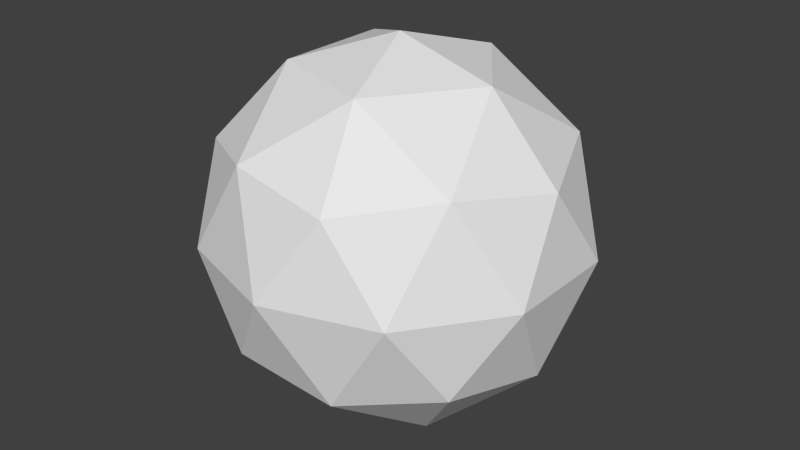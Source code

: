 # Source: Isosphere.blend  (saved by Blender 2.74.0; exported with 4.5.12 LTS)
import bpy
from mathutils import Matrix  # noqa: F401  (used for matrix-valued properties, if any)

bpy.ops.wm.read_factory_settings(use_empty=True)
scene = bpy.context.scene
scene.name = 'Scene'

# ---- collections
col_collection_1 = bpy.data.collections.new('Collection 1'); scene.collection.children.link(col_collection_1)

# ---- world
world_world = bpy.data.worlds.new('World'); scene.world = world_world
world_world.color = (0.05088, 0.05088, 0.05088)
world_world.use_sun_shadow = False
world_world.sun_shadow_jitter_overblur = 0.0
world_world.cycles.sampling_method = 'MANUAL'
world_world.cycles.sample_map_resolution = 256

# ---- meshes
me_icosphere_001 = bpy.data.meshes.new('Icosphere.001')
me_icosphere_001.from_pydata([(0.0, 0.0, -1.0), (0.7236, -0.5257, -0.4472), (-0.2764, -0.8506, -0.4472), (-0.8944, 0.0, -0.4472), (-0.2764, 0.8506, -0.4472), (0.7236, 0.5257, -0.4472), (0.2764, -0.8506, 0.4472), (-0.7236, -0.5257, 0.4472), (-0.7236, 0.5257, 0.4472), (0.2764, 0.8506, 0.4472), (0.8944, 0.0, 0.4472), (0.0, 0.0, 1.0), (-0.1625, -0.5, -0.8507), (0.4253, -0.309, -0.8507), (0.2629, -0.809, -0.5257), (0.8506, 0.0, -0.5257), (0.4253, 0.309, -0.8507), (-0.5257, 0.0, -0.8507), (-0.6882, -0.5, -0.5257), (-0.1625, 0.5, -0.8507), (-0.6882, 0.5, -0.5257), (0.2629, 0.809, -0.5257), (0.9511, -0.309, 0.0), (0.9511, 0.309, 0.0), (0.0, -1.0, 0.0), (0.5878, -0.809, 0.0), (-0.9511, -0.309, 0.0), (-0.5878, -0.809, 0.0), (-0.5878, 0.809, 0.0), (-0.9511, 0.309, 0.0), (0.5878, 0.809, 0.0), (0.0, 1.0, 0.0), (0.6882, -0.5, 0.5257), (-0.2629, -0.809, 0.5257), (-0.8506, 0.0, 0.5257), (-0.2629, 0.809, 0.5257), (0.6882, 0.5, 0.5257), (0.1625, -0.5, 0.8507), (0.5257, 0.0, 0.8507), (-0.4253, -0.309, 0.8507), (-0.4253, 0.309, 0.8507), (0.1625, 0.5, 0.8507), (0.6054, -0.187, 0.6952), (0.3624, -0.37, 0.6285)], [], [(0, 13, 12), (1, 13, 15), (0, 12, 17), (0, 17, 19), (0, 19, 16), (1, 15, 22), (2, 14, 24), (3, 18, 26), (4, 20, 28), (5, 21, 30), (1, 22, 25), (2, 24, 27), (3, 26, 29), (4, 28, 31), (5, 30, 23), (6, 32, 37), (7, 33, 39), (8, 34, 40), (9, 35, 41), (10, 36, 38), (38, 41, 11), (38, 36, 41), (36, 9, 41), (41, 40, 11), (41, 35, 40), (35, 8, 40), (40, 39, 11), (40, 34, 39), (34, 7, 39), (39, 37, 11), (39, 33, 37), (33, 6, 37), (37, 38, 11), (37, 32, 38), (32, 10, 38), (23, 36, 10), (23, 30, 36), (30, 9, 36), (31, 35, 9), (31, 28, 35), (28, 8, 35), (29, 34, 8), (29, 26, 34), (26, 7, 34), (27, 33, 7), (27, 24, 33), (24, 6, 33), (25, 32, 6), (25, 22, 32), (22, 10, 32), (30, 31, 9), (30, 21, 31), (21, 4, 31), (28, 29, 8), (28, 20, 29), (20, 3, 29), (26, 27, 7), (26, 18, 27), (18, 2, 27), (24, 25, 6), (24, 14, 25), (14, 1, 25), (22, 23, 10), (22, 15, 23), (15, 5, 23), (16, 21, 5), (16, 19, 21), (19, 4, 21), (19, 20, 4), (19, 17, 20), (17, 3, 20), (17, 18, 3), (17, 12, 18), (12, 2, 18), (15, 16, 5), (15, 13, 16), (13, 0, 16), (12, 14, 2), (12, 13, 14), (13, 1, 14)])
_uv = me_icosphere_001.uv_layers.new(name='UVMap')
_uv.uv.foreach_set('vector', [0.2966, 0.2348, 0.2526, 0.3522, 0.1818, 0.2283, 0.6942, 0.1846, 0.8098, 0.1196, 0.7813, 0.2625, 0.2966, 0.2348, 0.1818, 0.2283, 0.2628, 0.1263, 0.2966, 0.2348, 0.2628, 0.1263, 0.3873, 0.1643, 0.2966, 0.2348, 0.3873, 0.1643, 0.3994, 0.3065, 0.6942, 0.1846, 0.7813, 0.2625, 0.6571, 0.2955, 0.0733, 0.5649, 0.08729, 0.4219, 0.1951, 0.5213, 0.05091, 0.8466, 0.03632, 0.7037, 0.1649, 0.7801, 0.8231, 0.8649, 0.7476, 0.9872, 0.6953, 0.8511, 0.8587, 0.35, 0.9868, 0.3846, 0.8572, 0.4827, 0.6942, 0.1846, 0.6571, 0.2955, 0.5615, 0.1855, 0.0733, 0.5649, 0.1951, 0.5213, 0.1706, 0.6482, 0.05091, 0.8466, 0.1649, 0.7801, 0.1681, 0.9297, 0.8231, 0.8649, 0.6953, 0.8511, 0.7713, 0.7473, 0.8587, 0.35, 0.8572, 0.4827, 0.7478, 0.3865, 0.3072, 0.4973, 0.4051, 0.412, 0.4038, 0.5579, 0.263, 0.7147, 0.2883, 0.6065, 0.3927, 0.7035, 0.5866, 0.8228, 0.4613, 0.8508, 0.533, 0.7278, 0.7115, 0.6522, 0.6503, 0.7384, 0.6048, 0.6298, 0.6333, 0.4099, 0.7004, 0.5243, 0.5392, 0.5034, 0.5392, 0.5034, 0.6048, 0.6298, 0.4951, 0.6248, 0.5392, 0.5034, 0.7004, 0.5243, 0.6048, 0.6298, 0.7004, 0.5243, 0.7115, 0.6522, 0.6048, 0.6298, 0.6048, 0.6298, 0.533, 0.7278, 0.4951, 0.6248, 0.6048, 0.6298, 0.6503, 0.7384, 0.533, 0.7278, 0.6503, 0.7384, 0.5866, 0.8228, 0.533, 0.7278, 0.533, 0.7278, 0.3927, 0.7035, 0.4951, 0.6248, 0.533, 0.7278, 0.4613, 0.8508, 0.3927, 0.7035, 0.3026, 0.8388, 0.263, 0.7147, 0.3927, 0.7035, 0.3927, 0.7035, 0.4038, 0.5579, 0.4951, 0.6248, 0.3927, 0.7035, 0.2883, 0.6065, 0.4038, 0.5579, 0.2883, 0.6065, 0.3072, 0.4973, 0.4038, 0.5579, 0.4038, 0.5579, 0.5392, 0.5034, 0.4951, 0.6248, 0.4038, 0.5579, 0.4051, 0.412, 0.5392, 0.5034, 0.5191, 0.3422, 0.6333, 0.4099, 0.5392, 0.5034, 0.7478, 0.3865, 0.7004, 0.5243, 0.6333, 0.4099, 0.7478, 0.3865, 0.8572, 0.4827, 0.7004, 0.5243, 0.8347, 0.616, 0.7115, 0.6522, 0.7004, 0.5243, 0.7713, 0.7473, 0.6503, 0.7384, 0.7115, 0.6522, 0.7713, 0.7473, 0.6953, 0.8511, 0.6503, 0.7384, 0.6953, 0.8511, 0.5866, 0.8228, 0.6503, 0.7384, 0.5893, 0.9512, 0.4613, 0.8508, 0.5866, 0.8228, 0.1681, 0.9297, 0.1649, 0.7801, 0.3026, 0.8388, 0.1649, 0.7801, 0.263, 0.7147, 0.3026, 0.8388, 0.1706, 0.6482, 0.2883, 0.6065, 0.263, 0.7147, 0.1706, 0.6482, 0.1951, 0.5213, 0.2883, 0.6065, 0.1951, 0.5213, 0.3072, 0.4973, 0.2883, 0.6065, 0.245, 0.3834, 0.4051, 0.412, 0.3072, 0.4973, 0.5615, 0.1855, 0.6571, 0.2955, 0.5191, 0.3422, 0.6571, 0.2955, 0.6333, 0.4099, 0.5191, 0.3422, 0.8347, 0.616, 0.7713, 0.7473, 0.7115, 0.6522, 0.8347, 0.616, 0.9168, 0.7561, 0.7713, 0.7473, 0.9168, 0.7561, 0.8231, 0.8649, 0.7713, 0.7473, 0.6953, 0.8511, 0.5893, 0.9512, 0.5866, 0.8228, 0.6953, 0.8511, 0.7476, 0.9872, 0.5893, 0.9512, 0.01566, 0.9859, 0.05091, 0.8466, 0.1681, 0.9297, 0.1649, 0.7801, 0.1706, 0.6482, 0.263, 0.7147, 0.1649, 0.7801, 0.03632, 0.7037, 0.1706, 0.6482, 0.03632, 0.7037, 0.0733, 0.5649, 0.1706, 0.6482, 0.1951, 0.5213, 0.245, 0.3834, 0.3072, 0.4973, 0.1951, 0.5213, 0.08729, 0.4219, 0.245, 0.3834, 0.6601, 0.05641, 0.6942, 0.1846, 0.5615, 0.1855, 0.6571, 0.2955, 0.7478, 0.3865, 0.6333, 0.4099, 0.6571, 0.2955, 0.7813, 0.2625, 0.7478, 0.3865, 0.7813, 0.2625, 0.8587, 0.35, 0.7478, 0.3865, 0.9243, 0.2347, 0.9868, 0.3846, 0.8587, 0.35, 0.3994, 0.3065, 0.3873, 0.1643, 0.5214, 0.2131, 0.3873, 0.1643, 0.4832, 0.0827, 0.5214, 0.2131, 0.3873, 0.1643, 0.3605, 0.02414, 0.4832, 0.0827, 0.3873, 0.1643, 0.2628, 0.1263, 0.3605, 0.02414, 0.2628, 0.1263, 0.2257, 0.007203, 0.3605, 0.02414, 0.2628, 0.1263, 0.1243, 0.0977, 0.2257, 0.007203, 0.2628, 0.1263, 0.1818, 0.2283, 0.1243, 0.0977, 0.1818, 0.2283, 0.05661, 0.2155, 0.1243, 0.0977, 0.7813, 0.2625, 0.9243, 0.2347, 0.8587, 0.35, 0.7813, 0.2625, 0.8098, 0.1196, 0.9243, 0.2347, 0.2526, 0.3522, 0.2966, 0.2348, 0.3994, 0.3065, 0.1818, 0.2283, 0.09923, 0.3446, 0.05661, 0.2155, 0.1818, 0.2283, 0.2526, 0.3522, 0.09923, 0.3446, 0.8098, 0.1196, 0.6942, 0.1846, 0.6601, 0.05641])
me_icosphere_001.use_remesh_preserve_volume = False
me_icosphere_001.use_remesh_preserve_attributes = False
me_icosphere_001.use_mirror_vertex_groups = False
me_icosphere_001.update()

# ---- objects
ob_icosphere = bpy.data.objects.new('Icosphere', me_icosphere_001)

# ---- transforms, parenting, visibility, modifiers, constraints
ob_icosphere.location = (0.0, 0.0, 0.0)
ob_icosphere.lineart.crease_threshold = 0.0

# ---- collection membership
col_collection_1.objects.link(ob_icosphere)

# ---- scene / render settings (as saved in the file)
scene.frame_start = 1; scene.frame_end = 250; scene.frame_set(1)
scene.render.engine = 'BLENDER_EEVEE_NEXT'
scene.render.resolution_percentage = 50
scene.render.dither_intensity = 0.0
scene.cycles.use_denoising = False
scene.cycles.samples = 10
scene.cycles.sampling_pattern = 'TABULATED_SOBOL'
scene.cycles.light_sampling_threshold = 0.0
scene.cycles.use_adaptive_sampling = False
scene.cycles.use_light_tree = False
scene.cycles.blur_glossy = 0.0
scene.cycles.pixel_filter_type = 'GAUSSIAN'
scene.cycles.sample_clamp_indirect = 0.0
scene.view_settings.view_transform = 'Standard'
bpy.context.view_layer.update()

# ---- added for rendering (the .blend has no active camera and no usable light): camera, sun
cam_auto = bpy.data.cameras.new('AutoCamera')
cam_auto.lens = 50.0
cam_auto.sensor_width = 36.0
cam_auto.clip_end = 1000.0
ob_auto_camera = bpy.data.objects.new('AutoCamera', cam_auto)
scene.collection.objects.link(ob_auto_camera)
ob_auto_camera.location = (3.15365, -3.78438, 2.52292)
ob_auto_camera.rotation_euler = (1.09748, -7.21219e-08, 0.694738)
scene.camera = ob_auto_camera
light_auto_sun = bpy.data.lights.new('AutoSun', 'SUN')
light_auto_sun.energy = 3.0
light_auto_sun.angle = 0.0523599
ob_auto_sun = bpy.data.objects.new('AutoSun', light_auto_sun)
scene.collection.objects.link(ob_auto_sun)
ob_auto_sun.rotation_euler = (0.872665, 0.174533, 0.523599)
bpy.context.view_layer.update()
